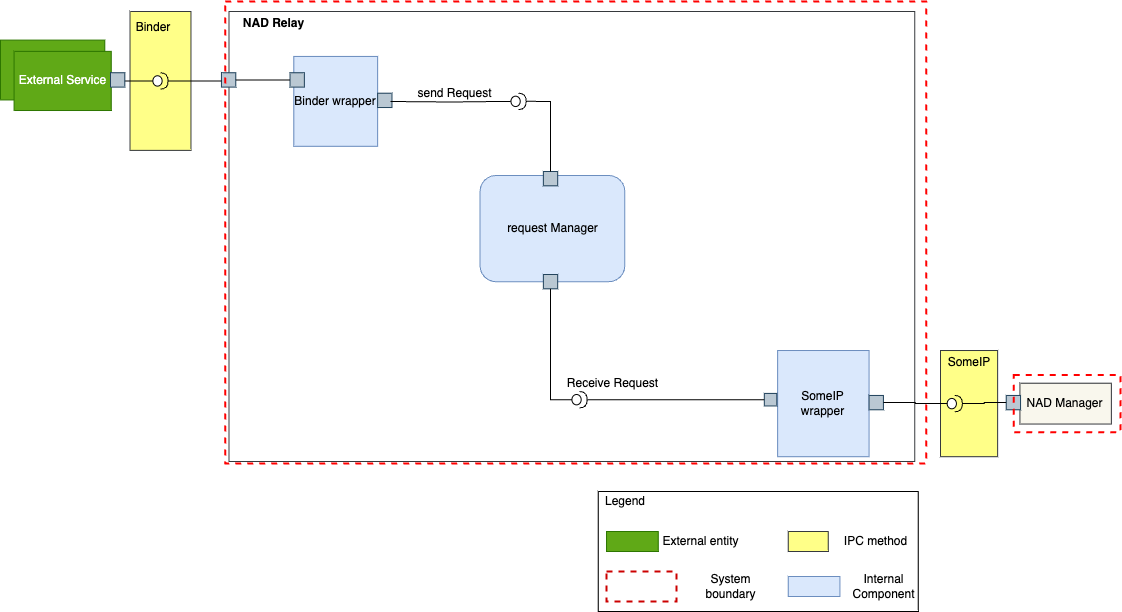

The diagram above was exported from draw.io. Its source (the exported page's mxGraphModel, read from the mxfile embedded in the PNG):
<mxGraphModel dx="2074" dy="1129" grid="1" gridSize="10" guides="1" tooltips="1" connect="1" arrows="1" fold="1" page="1" pageScale="1" pageWidth="850" pageHeight="1100" math="0" shadow="0">
  <root>
    <mxCell id="JO8qKHwNls9_7v73YU_r-0" />
    <mxCell id="JO8qKHwNls9_7v73YU_r-1" parent="JO8qKHwNls9_7v73YU_r-0" />
    <mxCell id="JO8qKHwNls9_7v73YU_r-3" value="" style="shape=folder;fontStyle=1;tabWidth=637;tabHeight=0;tabPosition=left;html=1;boundedLbl=1;strokeColor=#36393d;strokeWidth=1;fillColor=none;" parent="JO8qKHwNls9_7v73YU_r-1" vertex="1">
      <mxGeometry x="388.57" y="280" width="685.71" height="450" as="geometry" />
    </mxCell>
    <mxCell id="JO8qKHwNls9_7v73YU_r-4" value="&lt;b&gt;NAD Relay&lt;/b&gt;" style="text;html=1;strokeColor=none;fillColor=none;align=center;verticalAlign=middle;whiteSpace=wrap;rounded=0;" parent="JO8qKHwNls9_7v73YU_r-1" vertex="1">
      <mxGeometry x="380.9523076923076" y="284.0818867924528" width="105.27999999999996" height="16.338490566037734" as="geometry" />
    </mxCell>
    <mxCell id="JO8qKHwNls9_7v73YU_r-6" value="SomeIP wrapper" style="rounded=0;whiteSpace=wrap;html=1;fillColor=#dae8fc;strokeColor=#6c8ebf;" parent="JO8qKHwNls9_7v73YU_r-1" vertex="1">
      <mxGeometry x="937.1428571428569" y="619.0177464788733" width="91.4285714285714" height="106.19718309859152" as="geometry" />
    </mxCell>
    <mxCell id="JO8qKHwNls9_7v73YU_r-7" value="" style="rounded=0;whiteSpace=wrap;html=1;fillColor=#60a917;strokeColor=#2D7600;fontColor=#ffffff;" parent="JO8qKHwNls9_7v73YU_r-1" vertex="1">
      <mxGeometry x="160" y="308.59" width="104.29" height="59.86" as="geometry" />
    </mxCell>
    <mxCell id="JO8qKHwNls9_7v73YU_r-11" value="request Manager" style="rounded=1;whiteSpace=wrap;html=1;fillColor=#dae8fc;strokeColor=#6c8ebf;" parent="JO8qKHwNls9_7v73YU_r-1" vertex="1">
      <mxGeometry x="639.5499999999998" y="443.99535211267596" width="144.76190476190465" height="106.19718309859152" as="geometry" />
    </mxCell>
    <mxCell id="JO8qKHwNls9_7v73YU_r-14" value="Binder wrapper" style="rounded=0;whiteSpace=wrap;html=1;fillColor=#dae8fc;strokeColor=#6c8ebf;" parent="JO8qKHwNls9_7v73YU_r-1" vertex="1">
      <mxGeometry x="453.332857142857" y="324.9330985915493" width="83.80952380952377" height="89.85915492957746" as="geometry" />
    </mxCell>
    <mxCell id="JO8qKHwNls9_7v73YU_r-27" value="" style="whiteSpace=wrap;html=1;aspect=fixed;fillColor=#bac8d3;strokeColor=#23445d;" parent="JO8qKHwNls9_7v73YU_r-1" vertex="1">
      <mxGeometry x="380.95238095238085" y="341.2676056338028" width="14.344103838718581" height="14.344103838718581" as="geometry" />
    </mxCell>
    <mxCell id="JO8qKHwNls9_7v73YU_r-28" value="" style="whiteSpace=wrap;html=1;aspect=fixed;fillColor=#bac8d3;strokeColor=#23445d;" parent="JO8qKHwNls9_7v73YU_r-1" vertex="1">
      <mxGeometry x="449.5238095238093" y="341.27211267605634" width="14.344103838718581" height="14.344103838718581" as="geometry" />
    </mxCell>
    <mxCell id="dveSdD6ROq4yHPd5T9q4-17" style="edgeStyle=orthogonalEdgeStyle;rounded=0;orthogonalLoop=1;jettySize=auto;html=1;exitX=1;exitY=0.5;exitDx=0;exitDy=0;entryX=0;entryY=0.5;entryDx=0;entryDy=0;startArrow=none;startFill=0;endArrow=none;endFill=0;" parent="JO8qKHwNls9_7v73YU_r-1" source="JO8qKHwNls9_7v73YU_r-27" target="JO8qKHwNls9_7v73YU_r-28" edge="1">
      <mxGeometry relative="1" as="geometry" />
    </mxCell>
    <mxCell id="JO8qKHwNls9_7v73YU_r-29" value="External Service" style="rounded=0;whiteSpace=wrap;html=1;fillColor=#60a917;strokeColor=#2D7600;fontColor=#ffffff;" parent="JO8qKHwNls9_7v73YU_r-1" vertex="1">
      <mxGeometry x="173.57000000000002" y="319.86" width="97.14" height="59.15" as="geometry" />
    </mxCell>
    <mxCell id="JO8qKHwNls9_7v73YU_r-38" value="NAD Manager" style="rounded=0;whiteSpace=wrap;html=1;fillColor=#f9f7ed;strokeColor=#36393d;" parent="JO8qKHwNls9_7v73YU_r-1" vertex="1">
      <mxGeometry x="1179.4285714285709" y="651.6938028169013" width="91.4285714285714" height="40.84507042253521" as="geometry" />
    </mxCell>
    <mxCell id="JO8qKHwNls9_7v73YU_r-39" value="" style="whiteSpace=wrap;html=1;aspect=fixed;fillColor=#bac8d3;strokeColor=#23445d;" parent="JO8qKHwNls9_7v73YU_r-1" vertex="1">
      <mxGeometry x="1028.5714285714282" y="663.947323943662" width="14.344103838718581" height="14.344103838718581" as="geometry" />
    </mxCell>
    <mxCell id="JO8qKHwNls9_7v73YU_r-45" value="" style="whiteSpace=wrap;html=1;aspect=fixed;fillColor=#bac8d3;strokeColor=#23445d;" parent="JO8qKHwNls9_7v73YU_r-1" vertex="1">
      <mxGeometry x="537.142857142857" y="361.69014084507046" width="14.344103838718581" height="14.344103838718581" as="geometry" />
    </mxCell>
    <mxCell id="JO8qKHwNls9_7v73YU_r-46" value="" style="whiteSpace=wrap;html=1;aspect=fixed;fillColor=#bac8d3;strokeColor=#23445d;" parent="JO8qKHwNls9_7v73YU_r-1" vertex="1">
      <mxGeometry x="702.8619047619046" y="439.9963380281691" width="14.344103838718581" height="14.344103838718581" as="geometry" />
    </mxCell>
    <mxCell id="JO8qKHwNls9_7v73YU_r-47" value="" style="whiteSpace=wrap;html=1;aspect=fixed;fillColor=#bac8d3;strokeColor=#23445d;" parent="JO8qKHwNls9_7v73YU_r-1" vertex="1">
      <mxGeometry x="923.8095238095234" y="661.9050704225351" width="12.551090858878759" height="12.551090858878759" as="geometry" />
    </mxCell>
    <mxCell id="JO8qKHwNls9_7v73YU_r-48" value="" style="whiteSpace=wrap;html=1;aspect=fixed;fillColor=#bac8d3;strokeColor=#23445d;" parent="JO8qKHwNls9_7v73YU_r-1" vertex="1">
      <mxGeometry x="702.8571428571427" y="543.0035211267606" width="14.344103838718581" height="14.344103838718581" as="geometry" />
    </mxCell>
    <mxCell id="JO8qKHwNls9_7v73YU_r-55" value="Receive Request" style="text;html=1;strokeColor=none;fillColor=none;align=center;verticalAlign=middle;whiteSpace=wrap;rounded=0;" parent="JO8qKHwNls9_7v73YU_r-1" vertex="1">
      <mxGeometry x="702.8599999999999" y="643.52" width="138.57" height="16.34" as="geometry" />
    </mxCell>
    <mxCell id="JO8qKHwNls9_7v73YU_r-57" value="send Request" style="text;html=1;strokeColor=none;fillColor=none;align=center;verticalAlign=middle;whiteSpace=wrap;rounded=0;" parent="JO8qKHwNls9_7v73YU_r-1" vertex="1">
      <mxGeometry x="557.62" y="353.52" width="112.86" height="16.34" as="geometry" />
    </mxCell>
    <mxCell id="dveSdD6ROq4yHPd5T9q4-1" value="" style="rounded=0;whiteSpace=wrap;html=1;fillColor=#ffff88;strokeColor=#36393d;" parent="JO8qKHwNls9_7v73YU_r-1" vertex="1">
      <mxGeometry x="289.52380952380946" y="280" width="60.95238095238092" height="138.8732394366197" as="geometry" />
    </mxCell>
    <mxCell id="dveSdD6ROq4yHPd5T9q4-2" value="Binder" style="text;html=1;strokeColor=none;fillColor=none;align=center;verticalAlign=middle;whiteSpace=wrap;rounded=0;" parent="JO8qKHwNls9_7v73YU_r-1" vertex="1">
      <mxGeometry x="289.52380952380946" y="284.0845070422535" width="45.7142857142857" height="24.507042253521128" as="geometry" />
    </mxCell>
    <mxCell id="dveSdD6ROq4yHPd5T9q4-11" value="" style="ellipse;whiteSpace=wrap;html=1;align=center;aspect=fixed;fillColor=none;strokeColor=none;resizable=0;perimeter=centerPerimeter;rotatable=0;allowArrows=0;points=[];outlineConnect=1;" parent="JO8qKHwNls9_7v73YU_r-1" vertex="1">
      <mxGeometry x="312.3809523809523" y="349.4366197183099" width="10" height="10" as="geometry" />
    </mxCell>
    <mxCell id="dveSdD6ROq4yHPd5T9q4-15" style="edgeStyle=orthogonalEdgeStyle;rounded=0;orthogonalLoop=1;jettySize=auto;html=1;exitX=1;exitY=0.5;exitDx=0;exitDy=0;exitPerimeter=0;endArrow=none;endFill=0;" parent="JO8qKHwNls9_7v73YU_r-1" source="dveSdD6ROq4yHPd5T9q4-13" edge="1">
      <mxGeometry relative="1" as="geometry">
        <mxPoint x="380.95238095238085" y="349.4366197183099" as="targetPoint" />
      </mxGeometry>
    </mxCell>
    <mxCell id="dveSdD6ROq4yHPd5T9q4-16" value="" style="edgeStyle=orthogonalEdgeStyle;rounded=0;orthogonalLoop=1;jettySize=auto;html=1;endArrow=none;endFill=0;" parent="JO8qKHwNls9_7v73YU_r-1" source="dveSdD6ROq4yHPd5T9q4-13" target="JO8qKHwNls9_7v73YU_r-29" edge="1">
      <mxGeometry relative="1" as="geometry" />
    </mxCell>
    <mxCell id="dveSdD6ROq4yHPd5T9q4-13" value="" style="shape=providedRequiredInterface;html=1;verticalLabelPosition=bottom;sketch=0;" parent="JO8qKHwNls9_7v73YU_r-1" vertex="1">
      <mxGeometry x="312.3809523809523" y="341.2676056338028" width="15.23809523809523" height="16.33802816901408" as="geometry" />
    </mxCell>
    <mxCell id="dveSdD6ROq4yHPd5T9q4-20" style="edgeStyle=orthogonalEdgeStyle;rounded=0;orthogonalLoop=1;jettySize=auto;html=1;exitX=1;exitY=0.5;exitDx=0;exitDy=0;exitPerimeter=0;entryX=0.5;entryY=0;entryDx=0;entryDy=0;endArrow=none;endFill=0;" parent="JO8qKHwNls9_7v73YU_r-1" source="dveSdD6ROq4yHPd5T9q4-18" target="JO8qKHwNls9_7v73YU_r-46" edge="1">
      <mxGeometry relative="1" as="geometry" />
    </mxCell>
    <mxCell id="dveSdD6ROq4yHPd5T9q4-18" value="" style="shape=providedRequiredInterface;html=1;verticalLabelPosition=bottom;sketch=0;" parent="JO8qKHwNls9_7v73YU_r-1" vertex="1">
      <mxGeometry x="670.4761904761903" y="361.69014084507046" width="15.23809523809523" height="16.33802816901408" as="geometry" />
    </mxCell>
    <mxCell id="dveSdD6ROq4yHPd5T9q4-23" style="edgeStyle=orthogonalEdgeStyle;rounded=0;orthogonalLoop=1;jettySize=auto;html=1;exitX=1;exitY=0.5;exitDx=0;exitDy=0;exitPerimeter=0;entryX=0;entryY=0.5;entryDx=0;entryDy=0;endArrow=none;endFill=0;" parent="JO8qKHwNls9_7v73YU_r-1" source="dveSdD6ROq4yHPd5T9q4-21" target="JO8qKHwNls9_7v73YU_r-47" edge="1">
      <mxGeometry relative="1" as="geometry" />
    </mxCell>
    <mxCell id="dveSdD6ROq4yHPd5T9q4-21" value="" style="shape=providedRequiredInterface;html=1;verticalLabelPosition=bottom;sketch=0;" parent="JO8qKHwNls9_7v73YU_r-1" vertex="1">
      <mxGeometry x="731.4285714285711" y="660.0107042253519" width="15.23809523809523" height="16.33802816901408" as="geometry" />
    </mxCell>
    <mxCell id="dveSdD6ROq4yHPd5T9q4-22" style="edgeStyle=orthogonalEdgeStyle;rounded=0;orthogonalLoop=1;jettySize=auto;html=1;exitX=0.5;exitY=1;exitDx=0;exitDy=0;entryX=0;entryY=0.5;entryDx=0;entryDy=0;entryPerimeter=0;endArrow=none;endFill=0;" parent="JO8qKHwNls9_7v73YU_r-1" source="JO8qKHwNls9_7v73YU_r-48" target="dveSdD6ROq4yHPd5T9q4-21" edge="1">
      <mxGeometry relative="1" as="geometry" />
    </mxCell>
    <mxCell id="dveSdD6ROq4yHPd5T9q4-25" value="" style="rounded=0;whiteSpace=wrap;html=1;fillColor=#ffff88;strokeColor=#36393d;" parent="JO8qKHwNls9_7v73YU_r-1" vertex="1">
      <mxGeometry x="1100.0042857142853" y="619.0177464788733" width="57.1428571428571" height="106.19718309859152" as="geometry" />
    </mxCell>
    <mxCell id="dveSdD6ROq4yHPd5T9q4-26" value="SomeIP" style="text;html=1;strokeColor=none;fillColor=none;align=center;verticalAlign=middle;whiteSpace=wrap;rounded=0;" parent="JO8qKHwNls9_7v73YU_r-1" vertex="1">
      <mxGeometry x="1105.7142857142853" y="619.0177464788733" width="45.7142857142857" height="24.507042253521128" as="geometry" />
    </mxCell>
    <mxCell id="dveSdD6ROq4yHPd5T9q4-30" value="" style="shape=providedRequiredInterface;html=1;verticalLabelPosition=bottom;sketch=0;" parent="JO8qKHwNls9_7v73YU_r-1" vertex="1">
      <mxGeometry x="1106.6666666666663" y="663.947323943662" width="15.23809523809523" height="16.33802816901408" as="geometry" />
    </mxCell>
    <mxCell id="dveSdD6ROq4yHPd5T9q4-31" style="edgeStyle=orthogonalEdgeStyle;rounded=0;orthogonalLoop=1;jettySize=auto;html=1;exitX=1;exitY=0.5;exitDx=0;exitDy=0;entryX=0;entryY=0.5;entryDx=0;entryDy=0;entryPerimeter=0;endArrow=none;endFill=0;" parent="JO8qKHwNls9_7v73YU_r-1" source="JO8qKHwNls9_7v73YU_r-39" target="dveSdD6ROq4yHPd5T9q4-30" edge="1">
      <mxGeometry relative="1" as="geometry" />
    </mxCell>
    <mxCell id="JO8qKHwNls9_7v73YU_r-40" value="" style="whiteSpace=wrap;html=1;aspect=fixed;fillColor=#bac8d3;strokeColor=#23445d;" parent="JO8qKHwNls9_7v73YU_r-1" vertex="1">
      <mxGeometry x="1165.714285714285" y="663.947323943662" width="14.344103838718581" height="14.344103838718581" as="geometry" />
    </mxCell>
    <mxCell id="dveSdD6ROq4yHPd5T9q4-35" style="edgeStyle=orthogonalEdgeStyle;rounded=0;orthogonalLoop=1;jettySize=auto;html=1;exitX=0;exitY=0.5;exitDx=0;exitDy=0;entryX=1;entryY=0.5;entryDx=0;entryDy=0;entryPerimeter=0;endArrow=none;endFill=0;" parent="JO8qKHwNls9_7v73YU_r-1" source="JO8qKHwNls9_7v73YU_r-40" target="dveSdD6ROq4yHPd5T9q4-30" edge="1">
      <mxGeometry relative="1" as="geometry" />
    </mxCell>
    <mxCell id="edZKU39jRVYeN_uoh1m2-1" value="" style="rounded=0;whiteSpace=wrap;html=1;strokeWidth=2;fillColor=none;strokeColor=#FF0000;dashed=1;" parent="JO8qKHwNls9_7v73YU_r-1" vertex="1">
      <mxGeometry x="384.76" y="270" width="700.95" height="462.09" as="geometry" />
    </mxCell>
    <mxCell id="edZKU39jRVYeN_uoh1m2-2" value="" style="rounded=0;whiteSpace=wrap;html=1;dashed=1;strokeColor=#FF0000;strokeWidth=2;fillColor=none;" parent="JO8qKHwNls9_7v73YU_r-1" vertex="1">
      <mxGeometry x="1173.3333333333333" y="643.5247887323944" width="106.66666666666661" height="57.183098591549296" as="geometry" />
    </mxCell>
    <mxCell id="fWF8Xx8c8sZjcmOBRfxF-3" style="edgeStyle=orthogonalEdgeStyle;rounded=0;orthogonalLoop=1;jettySize=auto;html=1;entryX=0;entryY=0.5;entryDx=0;entryDy=0;entryPerimeter=0;endArrow=none;endFill=0;" edge="1" parent="JO8qKHwNls9_7v73YU_r-1" target="dveSdD6ROq4yHPd5T9q4-18">
      <mxGeometry relative="1" as="geometry">
        <mxPoint x="550" y="370" as="sourcePoint" />
      </mxGeometry>
    </mxCell>
    <mxCell id="fWF8Xx8c8sZjcmOBRfxF-4" value="" style="rounded=0;whiteSpace=wrap;html=1;fillColor=none;gradientColor=none;" vertex="1" parent="JO8qKHwNls9_7v73YU_r-1">
      <mxGeometry x="757.73" y="760" width="320" height="120" as="geometry" />
    </mxCell>
    <mxCell id="fWF8Xx8c8sZjcmOBRfxF-5" value="Legend" style="text;html=1;strokeColor=none;fillColor=none;align=center;verticalAlign=middle;whiteSpace=wrap;rounded=0;" vertex="1" parent="JO8qKHwNls9_7v73YU_r-1">
      <mxGeometry x="764.81" y="760" width="40" height="20" as="geometry" />
    </mxCell>
    <mxCell id="fWF8Xx8c8sZjcmOBRfxF-6" value="" style="rounded=0;whiteSpace=wrap;html=1;fillColor=#60a917;strokeColor=#2D7600;fontColor=#ffffff;" vertex="1" parent="JO8qKHwNls9_7v73YU_r-1">
      <mxGeometry x="766.0300000000002" y="800" width="51.7" height="20" as="geometry" />
    </mxCell>
    <mxCell id="fWF8Xx8c8sZjcmOBRfxF-7" value="External entity" style="text;html=1;strokeColor=none;fillColor=none;align=center;verticalAlign=middle;whiteSpace=wrap;rounded=0;" vertex="1" parent="JO8qKHwNls9_7v73YU_r-1">
      <mxGeometry x="817.73" y="800" width="85" height="20" as="geometry" />
    </mxCell>
    <mxCell id="fWF8Xx8c8sZjcmOBRfxF-8" value="" style="rounded=0;whiteSpace=wrap;html=1;strokeColor=#CC0000;fontColor=#ffffff;fillColor=none;strokeWidth=2;dashed=1;" vertex="1" parent="JO8qKHwNls9_7v73YU_r-1">
      <mxGeometry x="766.0300000000002" y="840" width="70" height="30" as="geometry" />
    </mxCell>
    <mxCell id="fWF8Xx8c8sZjcmOBRfxF-9" value="System boundary" style="text;html=1;strokeColor=none;fillColor=none;align=center;verticalAlign=middle;whiteSpace=wrap;rounded=0;" vertex="1" parent="JO8qKHwNls9_7v73YU_r-1">
      <mxGeometry x="847.73" y="845" width="85" height="20" as="geometry" />
    </mxCell>
    <mxCell id="fWF8Xx8c8sZjcmOBRfxF-10" value="" style="rounded=0;whiteSpace=wrap;html=1;strokeWidth=1;fillColor=#ffff88;strokeColor=#36393d;" vertex="1" parent="JO8qKHwNls9_7v73YU_r-1">
      <mxGeometry x="947.73" y="800" width="40" height="20" as="geometry" />
    </mxCell>
    <mxCell id="fWF8Xx8c8sZjcmOBRfxF-11" value="IPC method" style="text;html=1;strokeColor=none;fillColor=none;align=center;verticalAlign=middle;whiteSpace=wrap;rounded=0;" vertex="1" parent="JO8qKHwNls9_7v73YU_r-1">
      <mxGeometry x="993.23" y="800" width="85" height="20" as="geometry" />
    </mxCell>
    <mxCell id="fWF8Xx8c8sZjcmOBRfxF-12" value="" style="rounded=0;whiteSpace=wrap;html=1;fillColor=#dae8fc;strokeColor=#6c8ebf;" vertex="1" parent="JO8qKHwNls9_7v73YU_r-1">
      <mxGeometry x="947.73" y="845" width="51.7" height="20" as="geometry" />
    </mxCell>
    <mxCell id="fWF8Xx8c8sZjcmOBRfxF-13" value="Internal Component" style="text;html=1;strokeColor=none;fillColor=none;align=center;verticalAlign=middle;whiteSpace=wrap;rounded=0;" vertex="1" parent="JO8qKHwNls9_7v73YU_r-1">
      <mxGeometry x="1000.71" y="845" width="85" height="20" as="geometry" />
    </mxCell>
    <mxCell id="fWF8Xx8c8sZjcmOBRfxF-14" value="" style="whiteSpace=wrap;html=1;aspect=fixed;fillColor=#bac8d3;strokeColor=#23445d;" vertex="1" parent="JO8qKHwNls9_7v73YU_r-1">
      <mxGeometry x="270.00428571428506" y="341.267323943662" width="14.344103838718581" height="14.344103838718581" as="geometry" />
    </mxCell>
  </root>
</mxGraphModel>